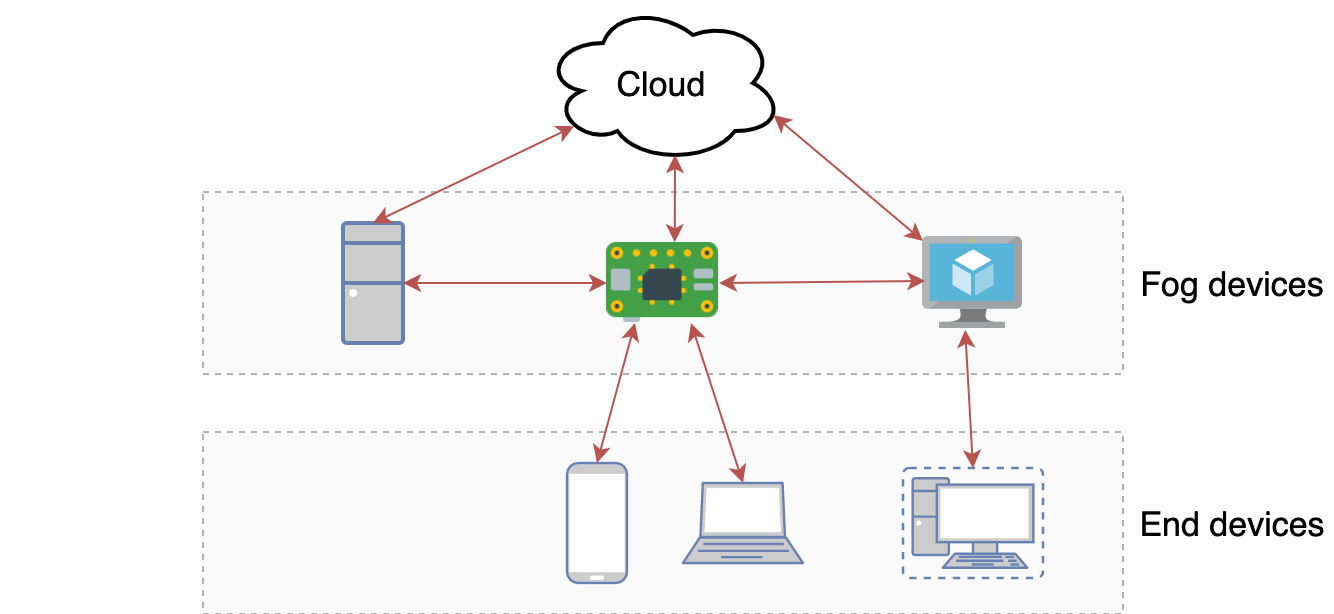

The diagram above was exported from draw.io. Its source (the exported page's mxGraphModel, read from the mxfile embedded in the PNG):
<mxGraphModel dx="1185" dy="1003" grid="1" gridSize="10" guides="1" tooltips="1" connect="1" arrows="1" fold="1" page="1" pageScale="1" pageWidth="827" pageHeight="1169" math="0" shadow="0">
  <root>
    <mxCell id="0" />
    <mxCell id="1" parent="0" />
    <mxCell id="lzC8yOXbs360DBnrm1JV-26" value="" style="rounded=0;whiteSpace=wrap;html=1;dashed=1;strokeWidth=1;fillColor=#f5f5f5;fontSize=17;opacity=50;strokeColor=#666666;fontColor=#333333;" parent="1" vertex="1">
      <mxGeometry x="131" y="354.5" width="460" height="91" as="geometry" />
    </mxCell>
    <mxCell id="lzC8yOXbs360DBnrm1JV-22" value="" style="rounded=0;whiteSpace=wrap;html=1;dashed=1;strokeWidth=1;fillColor=#f5f5f5;fontSize=17;opacity=50;strokeColor=#666666;fontColor=#333333;" parent="1" vertex="1">
      <mxGeometry x="131" y="234.5" width="460" height="91" as="geometry" />
    </mxCell>
    <mxCell id="m6hrC_ICR7sPdoPb0eQL-1" value="Cloud" style="ellipse;shape=cloud;whiteSpace=wrap;html=1;strokeWidth=2;fontSize=17;fontStyle=0" parent="1" vertex="1">
      <mxGeometry x="301" y="140" width="120" height="80" as="geometry" />
    </mxCell>
    <mxCell id="lzC8yOXbs360DBnrm1JV-4" value="" style="fontColor=#0066CC;verticalAlign=top;verticalLabelPosition=bottom;labelPosition=center;align=center;html=1;outlineConnect=0;fillColor=#CCCCCC;strokeColor=#6881B3;gradientColor=none;gradientDirection=north;strokeWidth=2;shape=mxgraph.networks.virtual_pc;" parent="1" vertex="1">
      <mxGeometry x="481" y="372.5" width="70" height="55" as="geometry" />
    </mxCell>
    <mxCell id="lzC8yOXbs360DBnrm1JV-6" value="" style="fontColor=#0066CC;verticalAlign=top;verticalLabelPosition=bottom;labelPosition=center;align=center;html=1;outlineConnect=0;fillColor=#CCCCCC;strokeColor=#6881B3;gradientColor=none;gradientDirection=north;strokeWidth=2;shape=mxgraph.networks.laptop;" parent="1" vertex="1">
      <mxGeometry x="371" y="380" width="60" height="40" as="geometry" />
    </mxCell>
    <mxCell id="lzC8yOXbs360DBnrm1JV-7" value="" style="fontColor=#0066CC;verticalAlign=top;verticalLabelPosition=bottom;labelPosition=center;align=center;html=1;outlineConnect=0;fillColor=#CCCCCC;strokeColor=#6881B3;gradientColor=none;gradientDirection=north;strokeWidth=2;shape=mxgraph.networks.desktop_pc;" parent="1" vertex="1">
      <mxGeometry x="201" y="250" width="30" height="60" as="geometry" />
    </mxCell>
    <mxCell id="lzC8yOXbs360DBnrm1JV-8" value="" style="shape=image;verticalLabelPosition=bottom;verticalAlign=top;imageAspect=0;aspect=fixed;image=data:image/png,(base64 omitted: 2816 chars);strokeWidth=3;" parent="1" vertex="1">
      <mxGeometry x="333" y="260" width="56" height="40" as="geometry" />
    </mxCell>
    <mxCell id="lzC8yOXbs360DBnrm1JV-9" value="" style="aspect=fixed;html=1;points=[];align=center;image;fontSize=12;image=img/lib/mscae/Virtual_Machine.svg;strokeWidth=3;" parent="1" vertex="1">
      <mxGeometry x="491" y="257" width="50" height="46" as="geometry" />
    </mxCell>
    <mxCell id="lzC8yOXbs360DBnrm1JV-10" value="" style="fontColor=#0066CC;verticalAlign=top;verticalLabelPosition=bottom;labelPosition=center;align=center;html=1;outlineConnect=0;fillColor=#CCCCCC;strokeColor=#6881B3;gradientColor=none;gradientDirection=north;strokeWidth=2;shape=mxgraph.networks.mobile;" parent="1" vertex="1">
      <mxGeometry x="313" y="370" width="30" height="60" as="geometry" />
    </mxCell>
    <mxCell id="lzC8yOXbs360DBnrm1JV-13" value="" style="endArrow=classic;html=1;strokeWidth=1;entryX=0.13;entryY=0.77;entryDx=0;entryDy=0;entryPerimeter=0;exitX=0.5;exitY=0;exitDx=0;exitDy=0;exitPerimeter=0;fillColor=#f8cecc;strokeColor=#b85450;endFill=1;startArrow=classic;startFill=1;" parent="1" source="lzC8yOXbs360DBnrm1JV-7" target="m6hrC_ICR7sPdoPb0eQL-1" edge="1">
      <mxGeometry width="50" height="50" relative="1" as="geometry">
        <mxPoint x="241" y="250" as="sourcePoint" />
        <mxPoint x="291" y="200" as="targetPoint" />
      </mxGeometry>
    </mxCell>
    <mxCell id="lzC8yOXbs360DBnrm1JV-14" value="" style="endArrow=classic;html=1;strokeWidth=1;entryX=0.55;entryY=0.95;entryDx=0;entryDy=0;entryPerimeter=0;exitX=0.605;exitY=-0.01;exitDx=0;exitDy=0;exitPerimeter=0;fillColor=#f8cecc;strokeColor=#b85450;endFill=1;startArrow=classic;startFill=1;" parent="1" source="lzC8yOXbs360DBnrm1JV-8" target="m6hrC_ICR7sPdoPb0eQL-1" edge="1">
      <mxGeometry width="50" height="50" relative="1" as="geometry">
        <mxPoint x="271" y="260" as="sourcePoint" />
        <mxPoint x="326.6" y="211.5999999999999" as="targetPoint" />
      </mxGeometry>
    </mxCell>
    <mxCell id="lzC8yOXbs360DBnrm1JV-15" value="" style="endArrow=classic;html=1;strokeWidth=1;entryX=0.96;entryY=0.7;entryDx=0;entryDy=0;entryPerimeter=0;fillColor=#f8cecc;strokeColor=#b85450;endFill=1;startArrow=classic;startFill=1;" parent="1" source="lzC8yOXbs360DBnrm1JV-9" target="m6hrC_ICR7sPdoPb0eQL-1" edge="1">
      <mxGeometry width="50" height="50" relative="1" as="geometry">
        <mxPoint x="376.88" y="269.6" as="sourcePoint" />
        <mxPoint x="377" y="225.9999999999999" as="targetPoint" />
      </mxGeometry>
    </mxCell>
    <mxCell id="lzC8yOXbs360DBnrm1JV-18" value="" style="endArrow=classic;html=1;strokeWidth=1;entryX=0.25;entryY=1;entryDx=0;entryDy=0;exitX=0.5;exitY=0;exitDx=0;exitDy=0;exitPerimeter=0;startArrow=classic;startFill=1;endFill=1;fillColor=#f8cecc;strokeColor=#b85450;" parent="1" source="lzC8yOXbs360DBnrm1JV-10" target="lzC8yOXbs360DBnrm1JV-8" edge="1">
      <mxGeometry width="50" height="50" relative="1" as="geometry">
        <mxPoint x="248.6754385964913" y="390" as="sourcePoint" />
        <mxPoint x="240.39999999999998" y="318.79999999999995" as="targetPoint" />
      </mxGeometry>
    </mxCell>
    <mxCell id="lzC8yOXbs360DBnrm1JV-19" value="" style="endArrow=classic;html=1;strokeWidth=1;exitX=0.5;exitY=0;exitDx=0;exitDy=0;exitPerimeter=0;entryX=0.75;entryY=1;entryDx=0;entryDy=0;startArrow=classic;startFill=1;endFill=1;fillColor=#f8cecc;strokeColor=#b85450;" parent="1" source="lzC8yOXbs360DBnrm1JV-6" target="lzC8yOXbs360DBnrm1JV-8" edge="1">
      <mxGeometry width="50" height="50" relative="1" as="geometry">
        <mxPoint x="343" y="380" as="sourcePoint" />
        <mxPoint x="357" y="310" as="targetPoint" />
      </mxGeometry>
    </mxCell>
    <mxCell id="lzC8yOXbs360DBnrm1JV-20" value="" style="endArrow=classic;html=1;strokeWidth=1;entryX=0.422;entryY=1.009;entryDx=0;entryDy=0;exitX=0.5;exitY=0;exitDx=0;exitDy=0;exitPerimeter=0;entryPerimeter=0;startArrow=classic;startFill=1;endFill=1;fillColor=#f8cecc;strokeColor=#b85450;" parent="1" source="lzC8yOXbs360DBnrm1JV-4" target="lzC8yOXbs360DBnrm1JV-9" edge="1">
      <mxGeometry width="50" height="50" relative="1" as="geometry">
        <mxPoint x="471" y="380" as="sourcePoint" />
        <mxPoint x="490" y="310" as="targetPoint" />
      </mxGeometry>
    </mxCell>
    <mxCell id="lzC8yOXbs360DBnrm1JV-23" value="" style="endArrow=classic;html=1;strokeWidth=1;fontSize=17;entryX=1;entryY=0.5;entryDx=0;entryDy=0;entryPerimeter=0;exitX=0;exitY=0.5;exitDx=0;exitDy=0;fillColor=#f8cecc;strokeColor=#b85450;endFill=1;startArrow=classic;startFill=1;" parent="1" source="lzC8yOXbs360DBnrm1JV-8" target="lzC8yOXbs360DBnrm1JV-7" edge="1">
      <mxGeometry width="50" height="50" relative="1" as="geometry">
        <mxPoint x="271" y="550" as="sourcePoint" />
        <mxPoint x="511" y="530" as="targetPoint" />
      </mxGeometry>
    </mxCell>
    <mxCell id="lzC8yOXbs360DBnrm1JV-24" value="" style="endArrow=classic;html=1;strokeWidth=1;fontSize=17;entryX=1;entryY=0.5;entryDx=0;entryDy=0;exitX=0.023;exitY=0.478;exitDx=0;exitDy=0;exitPerimeter=0;fillColor=#f8cecc;strokeColor=#b85450;endFill=1;startArrow=classic;startFill=1;" parent="1" source="lzC8yOXbs360DBnrm1JV-9" target="lzC8yOXbs360DBnrm1JV-8" edge="1">
      <mxGeometry width="50" height="50" relative="1" as="geometry">
        <mxPoint x="491" y="290" as="sourcePoint" />
        <mxPoint x="389" y="290" as="targetPoint" />
      </mxGeometry>
    </mxCell>
    <mxCell id="lzC8yOXbs360DBnrm1JV-27" value="Fog devices" style="text;html=1;strokeColor=none;fillColor=none;align=center;verticalAlign=middle;whiteSpace=wrap;rounded=0;dashed=1;fontSize=17;opacity=50;" parent="1" vertex="1">
      <mxGeometry x="596" y="270" width="100" height="20" as="geometry" />
    </mxCell>
    <mxCell id="lzC8yOXbs360DBnrm1JV-28" value="End devices" style="text;html=1;strokeColor=none;fillColor=none;align=center;verticalAlign=middle;whiteSpace=wrap;rounded=0;dashed=1;fontSize=17;opacity=50;" parent="1" vertex="1">
      <mxGeometry x="595" y="390" width="100" height="20" as="geometry" />
    </mxCell>
    <mxCell id="XikdoH048AMoOWZWk6OP-1" value="End devices" style="text;html=1;strokeColor=none;fillColor=none;align=center;verticalAlign=middle;whiteSpace=wrap;rounded=0;dashed=1;fontSize=17;opacity=50;noLabel=1;fontColor=none;" parent="1" vertex="1">
      <mxGeometry x="30" y="390" width="100" height="20" as="geometry" />
    </mxCell>
    <mxCell id="XikdoH048AMoOWZWk6OP-2" value="Fog devices" style="text;html=1;strokeColor=none;fillColor=none;align=center;verticalAlign=middle;whiteSpace=wrap;rounded=0;dashed=1;fontSize=17;opacity=50;noLabel=1;fontColor=none;" parent="1" vertex="1">
      <mxGeometry x="30" y="270" width="100" height="20" as="geometry" />
    </mxCell>
  </root>
</mxGraphModel>